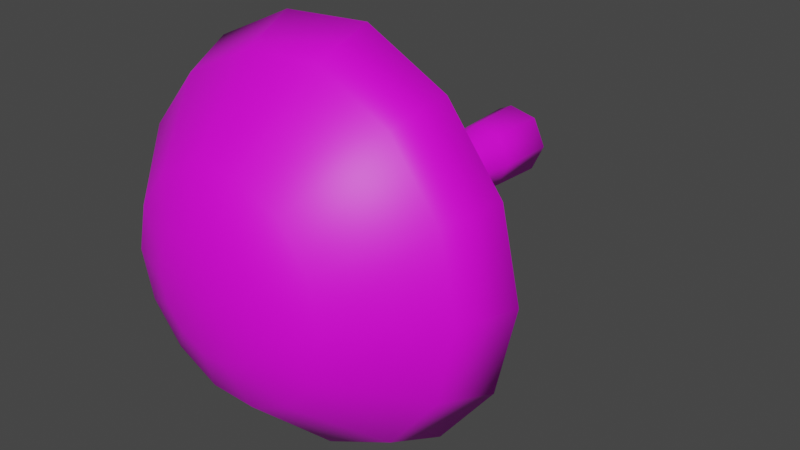 # Source: FE_leaf_13-07.blend  (saved by Blender 3.0.42; exported with 4.5.12 LTS)
import bpy
from mathutils import Matrix  # noqa: F401  (used for matrix-valued properties, if any)

bpy.ops.wm.read_factory_settings(use_empty=True)
scene = bpy.context.scene
scene.name = 'Scene'

# ---- images (referenced by path relative to the original .blend; pixels are not part of the script)
import os
ASSET_DIR = os.environ.get("B2B_ASSET_DIR", "")  # directory of the original .blend (textures are referenced by path, not embedded)
HERE = os.path.dirname(os.path.abspath(__file__))  # packed textures are extracted next to this script under _unpacked/

def load_image(name, relpath, width, height, colorspace="sRGB"):
    """Load a texture the original file referenced (path relative to the .blend, or extracted next to this script)."""
    p = next((c for c in (os.path.join(HERE, relpath), os.path.join(ASSET_DIR, relpath)) if relpath and os.path.exists(c)), "")
    if p:
        img = bpy.data.images.load(p, check_existing=True)
        img.name = name
    else:  # same state as the original file: an image datablock whose file is absent (Cycles renders it pink)
        img = bpy.data.images.new(name, width, height)
        img.source = "FILE"
        img.filepath = "//" + (relpath or name)
    img.colorspace_settings.name = colorspace
    return img
img_fe_leaf_13_tex_dds = load_image('FE_leaf_13_tex.dds', 'FE_leaf_13_tex.dds', 1024, 1024, 'sRGB')

# ---- materials (node trees are filled in below, after node groups)
mat_material = bpy.data.materials.new('Material')
mat_material.use_transparent_shadow = False

# ---- material node trees
mat_material.use_nodes = True; mat_material.node_tree.nodes.clear()
_N = mat_material.node_tree.nodes; _L = mat_material.node_tree.links
n0 = _N.new('ShaderNodeBsdfPrincipled'); n0.name = 'Principled BSDF'; n0.location = (10, 300)
n0.distribution = 'GGX'
n0.subsurface_method = 'RANDOM_WALK_SKIN'
n0.inputs[3].default_value = 1.45
n0.inputs[27].default_value = (0.0, 0.0, 0.0, 1.0)
n0.inputs[28].default_value = 1.0
n1 = _N.new('ShaderNodeOutputMaterial'); n1.name = 'Material Output'; n1.location = (300, 300)
n2 = _N.new('ShaderNodeTexImage'); n2.name = 'Image Texture'; n2.location = (-352, 214)
n2.image = img_fe_leaf_13_tex_dds
_L.new(n0.outputs[0], n1.inputs[0])
_L.new(n2.outputs[0], n0.inputs[0])
n1.is_active_output = True

# ---- world
world_world = bpy.data.worlds.new('World'); scene.world = world_world
world_world.use_nodes = True; world_world.node_tree.nodes.clear()
_N = world_world.node_tree.nodes; _L = world_world.node_tree.links
n0 = _N.new('ShaderNodeOutputWorld'); n0.name = 'World Output'; n0.location = (300, 300)
n1 = _N.new('ShaderNodeBackground'); n1.name = 'Background'; n1.location = (10, 300)
n1.inputs[0].default_value = (0.05088, 0.05088, 0.05088, 1.0)
_L.new(n1.outputs[0], n0.inputs[0])
n0.is_active_output = True
world_world.color = (0.05088, 0.05088, 0.05088)
world_world.use_sun_shadow = False
world_world.sun_shadow_jitter_overblur = 0.0

# ---- meshes
me_0x07798a23_gmdl = bpy.data.meshes.new('0x07798A23.gmdl')
me_0x07798a23_gmdl.from_pydata([(-0.01908, 0.05746, 0.101), (0.06688, 0.05746, 0.08181), (0.003533, 0.09897, 3.725e-08), (-0.05982, 0.05746, 0.08062), (-0.08801, 0.05746, 0.0446), (-0.08801, 0.05746, -0.04456), (0.06688, 0.05746, -0.08163), (0.1051, 0.05746, -3.036e-07), (0.4153, -0.728, 0.2026), (0.2885, -0.7279, 0.3699), (0.3584, -0.757, 0.4569), (0.5164, -0.7572, 0.2492), (0.1052, -0.7278, 0.4615), (-0.09816, -0.7278, 0.4508), (-0.1231, -0.7569, 0.5597), (-0.2844, -0.7277, 0.3601), (-0.3565, -0.7567, 0.4495), (-0.4151, -0.7276, 0.204), (-0.5194, -0.7565, 0.2551), (-0.4618, -0.7276, 0.006802), (-0.5775, -0.7566, 0.009427), (-0.4127, -0.7281, -0.1944), (-0.5149, -0.7572, -0.2422), (-0.2825, -0.7284, -0.3559), (-0.3524, -0.7577, -0.4436), (-0.09817, -0.7285, -0.4492), (0.1052, -0.7286, -0.4591), (0.1302, -0.7579, -0.5734), (0.2885, -0.7285, -0.3715), (0.3584, -0.7578, -0.4628), (0.4153, -0.7284, -0.2059), (0.4606, -0.7282, 0.0006028), (0.3191, -0.9061, 0.4083), (0.4595, -0.9063, 0.2233), (0.1302, -0.7569, 0.5763), (0.1161, -0.906, 0.5117), (-0.1091, -0.906, 0.4986), (-0.3159, -0.9059, 0.3993), (-0.4607, -0.9057, 0.2265), (-0.5124, -0.9058, 0.008084), (-0.4574, -0.9063, -0.2151), (-0.3131, -0.9067, -0.3941), (-0.1231, -0.7578, -0.5581), (-0.1091, -0.9068, -0.4968), (0.1161, -0.9069, -0.5089), (0.3191, -0.9068, -0.4113), (0.5164, -0.7576, -0.2566), (0.4595, -0.9066, -0.2279), (0.5727, -0.7574, 0.000626), (0.5096, -0.9064, 0.0007472), (0.1907, -1.122, 0.2461), (0.274, -1.122, 0.1358), (0.07034, -1.122, 0.3025), (-0.06328, -1.122, 0.2979), (-0.1837, -1.122, 0.2357), (-0.2695, -1.122, 0.1331), (-0.3001, -1.122, 0.003487), (-0.2689, -1.122, -0.1279), (-0.1837, -1.122, -0.2339), (-0.06328, -1.123, -0.2957), (0.07034, -1.123, -0.3), (0.1907, -1.122, -0.2435), (0.274, -1.122, -0.1347), (0.3038, -1.122, 0.0009232), (0.1037, -1.177, 0.1309), (0.1483, -1.177, 0.07343), (0.03928, -1.177, 0.1618), (-0.03222, -1.177, 0.1605), (-0.09665, -1.177, 0.1279), (-0.1412, -1.177, 0.07105), (-0.1571, -1.177, 0.000969), (-0.1412, -1.177, -0.06909), (-0.09665, -1.177, -0.1259), (-0.03222, -1.177, -0.1583), (0.03928, -1.177, -0.1595), (0.1037, -1.177, -0.1286), (0.1483, -1.177, -0.07129), (0.1642, -1.177, 0.0009679), (0.003531, -1.194, 0.0009824), (0.05511, -0.3474, 0.06679), (0.05511, -0.2154, 0.06666), (-0.01487, -0.2154, 0.08242), (-0.01487, -0.3474, 0.08255), (0.08625, -0.3475, 0.0002695), (0.08625, -0.2155, 0.0001426), (0.05511, -0.3476, -0.06611), (0.05511, -0.2155, -0.06623), (-0.01487, -0.2156, -0.08201), (-0.01488, -0.3476, -0.08188), (-0.071, -0.3475, -0.03607), (-0.071, -0.2155, -0.0362), (-0.071, -0.3475, 0.03665), (-0.071, -0.2154, 0.03652), (-0.04804, -0.2154, 0.06587), (-0.04804, -0.3474, 0.066), (0.07686, -0.56, 0.09527), (0.05511, -0.4795, 0.06691), (-0.01487, -0.4795, 0.08267), (-0.02264, -0.56, 0.1173), (0.1211, -0.5601, 0.0004663), (0.08625, -0.4795, 0.0003965), (0.07686, -0.5601, -0.09412), (0.05511, -0.4796, -0.06598), (-0.02264, -0.5602, -0.1162), (-0.1024, -0.5601, -0.05103), (-0.071, -0.4796, -0.03595), (-0.01488, -0.4796, -0.08176), (-0.1024, -0.56, 0.052), (-0.071, -0.4795, 0.03678), (-0.04804, -0.4795, 0.06613), (-0.0698, -0.56, 0.09368), (-0.0819, -0.115, 0.04169), (-0.05559, -0.115, 0.07532), (-0.01757, -0.115, 0.09433), (0.06266, -0.115, 0.07637), (0.09836, -0.115, 4.54e-05), (0.06266, -0.1151, -0.07611), (-0.01757, -0.1151, -0.0941), (-0.01908, 0.05746, -0.1009), (-0.0819, -0.115, -0.04156), (0.1261, -0.6697, 0.1018), (0.003532, -0.6696, 0.1609), (-0.1191, -0.6697, 0.09916), (-0.1493, -0.6698, -0.0345), (-0.0645, -0.6699, -0.1426), (0.07866, -0.6405, 0.09768), (-0.02328, -0.6405, 0.1203), (-0.07159, -0.6405, 0.09601), (-0.105, -0.6405, 0.05331), (-0.105, -0.6406, -0.05221), (-0.02328, -0.6407, -0.119), (0.07156, -0.6699, -0.1446), (0.07866, -0.6407, -0.09639), (0.1564, -0.6698, -0.03561), (0.124, -0.6406, 0.0005327)], [], [(0, 1, 2), (2, 3, 0), (2, 4, 3), (5, 4, 2), (118, 5, 2), (6, 118, 2), (7, 6, 2), (1, 7, 2), (10, 11, 9), (8, 9, 11), (34, 10, 12), (9, 12, 10), (34, 12, 14), (12, 13, 14), (16, 14, 15), (13, 15, 14), (18, 16, 17), (15, 17, 16), (20, 18, 19), (17, 19, 18), (20, 19, 22), (19, 21, 22), (22, 21, 24), (21, 23, 24), (42, 24, 25), (23, 25, 24), (27, 42, 26), (25, 26, 42), (27, 26, 29), (26, 28, 29), (29, 28, 46), (28, 30, 46), (46, 30, 48), (30, 31, 48), (11, 48, 8), (31, 8, 48), (11, 10, 33), (10, 32, 33), (10, 34, 32), (34, 35, 32), (34, 14, 35), (14, 36, 35), (14, 16, 36), (16, 37, 36), (18, 38, 16), (16, 38, 37), (18, 20, 38), (20, 39, 38), (22, 40, 20), (20, 40, 39), (22, 24, 40), (24, 41, 40), (24, 42, 41), (42, 43, 41), (42, 27, 43), (27, 44, 43), (27, 29, 44), (29, 45, 44), (46, 47, 29), (29, 47, 45), (46, 48, 47), (48, 49, 47), (48, 11, 49), (11, 33, 49), (33, 32, 51), (50, 51, 32), (35, 52, 32), (52, 50, 32), (36, 53, 35), (53, 52, 35), (37, 54, 36), (54, 53, 36), (38, 55, 37), (55, 54, 37), (38, 39, 55), (56, 55, 39), (40, 57, 39), (57, 56, 39), (40, 41, 57), (58, 57, 41), (43, 59, 41), (59, 58, 41), (43, 44, 59), (60, 59, 44), (44, 45, 60), (61, 60, 45), (47, 62, 45), (62, 61, 45), (47, 49, 62), (63, 62, 49), (49, 33, 63), (51, 63, 33), (50, 64, 51), (51, 64, 65), (50, 52, 64), (52, 66, 64), (52, 53, 66), (53, 67, 66), (53, 54, 67), (54, 68, 67), (55, 69, 54), (54, 69, 68), (55, 56, 69), (56, 70, 69), (56, 57, 70), (57, 71, 70), (57, 58, 71), (58, 72, 71), (59, 73, 58), (58, 73, 72), (60, 74, 59), (59, 74, 73), (60, 61, 74), (61, 75, 74), (61, 62, 75), (62, 76, 75), (62, 63, 76), (63, 77, 76), (51, 65, 63), (63, 65, 77), (64, 66, 78), (65, 64, 78), (77, 65, 78), (76, 77, 78), (75, 76, 78), (74, 75, 78), (73, 74, 78), (72, 73, 78), (71, 72, 78), (70, 71, 78), (69, 70, 78), (68, 69, 78), (67, 68, 78), (66, 67, 78), (79, 80, 82), (80, 81, 82), (79, 83, 80), (83, 84, 80), (83, 85, 84), (85, 86, 84), (85, 88, 86), (88, 87, 86), (89, 90, 88), (88, 90, 87), (91, 92, 89), (89, 92, 90), (92, 91, 93), (93, 91, 94), (93, 94, 81), (81, 94, 82), (95, 96, 98), (96, 97, 98), (95, 99, 96), (99, 100, 96), (99, 101, 100), (101, 102, 100), (101, 103, 102), (103, 106, 102), (103, 104, 106), (104, 105, 106), (104, 107, 105), (107, 108, 105), (110, 109, 107), (109, 108, 107), (98, 97, 110), (97, 109, 110), (3, 4, 112), (4, 111, 112), (0, 3, 113), (3, 112, 113), (1, 0, 114), (0, 113, 114), (1, 114, 7), (7, 114, 115), (6, 7, 116), (7, 115, 116), (118, 6, 117), (6, 116, 117), (5, 118, 119), (118, 117, 119), (5, 119, 4), (4, 119, 111), (9, 8, 120), (9, 120, 12), (12, 120, 121), (13, 12, 121), (13, 121, 15), (15, 121, 122), (17, 15, 122), (17, 122, 19), (19, 122, 123), (21, 19, 123), (21, 123, 23), (23, 123, 124), (25, 23, 124), (25, 124, 26), (26, 124, 131), (28, 26, 131), (28, 131, 30), (30, 131, 133), (31, 30, 133), (8, 31, 120), (31, 133, 120), (120, 125, 121), (121, 125, 126), (121, 126, 122), (126, 127, 122), (122, 127, 128), (122, 128, 123), (123, 128, 129), (123, 129, 124), (124, 129, 130), (124, 130, 131), (131, 130, 132), (131, 132, 133), (133, 132, 134), (133, 134, 120), (120, 134, 125), (125, 95, 126), (95, 98, 126), (134, 99, 125), (125, 99, 95), (132, 101, 134), (101, 99, 134), (130, 103, 132), (103, 101, 132), (129, 104, 130), (104, 103, 130), (128, 107, 129), (107, 104, 129), (127, 110, 128), (110, 107, 128), (126, 98, 127), (98, 110, 127), (96, 79, 97), (79, 82, 97), (96, 100, 79), (100, 83, 79), (100, 102, 83), (102, 85, 83), (102, 106, 85), (106, 88, 85), (105, 89, 106), (106, 89, 88), (108, 91, 105), (105, 91, 89), (91, 108, 94), (94, 108, 109), (94, 109, 82), (82, 109, 97), (113, 112, 81), (112, 93, 81), (114, 113, 80), (80, 113, 81), (115, 114, 84), (80, 84, 114), (116, 115, 86), (84, 86, 115), (117, 116, 87), (86, 87, 116), (119, 117, 90), (87, 90, 117), (111, 119, 92), (90, 92, 119), (112, 111, 93), (111, 92, 93)])
me_0x07798a23_gmdl.polygons.foreach_set('use_smooth', [True] * 266)
_uv = me_0x07798a23_gmdl.uv_layers.new(name='UVMap')
_uv.uv.foreach_set('vector', [0.2455, 0.5422, 0.3204, 0.5422, 0.284, 0.5681, 0.284, 0.5681, 0.2061, 0.5422, 0.2455, 0.5422, 0.284, 0.5681, 0.1654, 0.5422, 0.2061, 0.5422, 0.05935, 0.5422, 0.1413, 0.5422, 0.284, 0.5681, 0.5254, 0.5422, 0.05935, 0.5422, 0.284, 0.5681, 0.4686, 0.5422, 0.5254, 0.5422, 0.284, 0.5681, 0.3949, 0.5422, 0.4686, 0.5422, 0.284, 0.5681, 0.3204, 0.5422, 0.3949, 0.5422, 0.284, 0.5681, 0.9076, 0.4059, 0.9668, 0.3281, 0.8814, 0.3733, 0.9289, 0.3106, 0.8814, 0.3733, 0.9668, 0.3281, 0.8221, 0.4506, 0.9076, 0.4059, 0.8127, 0.4076, 0.8814, 0.3733, 0.8127, 0.4076, 0.9076, 0.4059, 0.8221, 0.4506, 0.8127, 0.4076, 0.7271, 0.4444, 0.8127, 0.4076, 0.7365, 0.4036, 0.7271, 0.4444, 0.6397, 0.4031, 0.7271, 0.4444, 0.6667, 0.3696, 0.7365, 0.4036, 0.6667, 0.3696, 0.7271, 0.4444, 0.5786, 0.3303, 0.6397, 0.4031, 0.6177, 0.3111, 0.6667, 0.3696, 0.6177, 0.3111, 0.6397, 0.4031, 0.5569, 0.2382, 0.5786, 0.3303, 0.6002, 0.2372, 0.6177, 0.3111, 0.6002, 0.2372, 0.5786, 0.3303, 0.5569, 0.2382, 0.6002, 0.2372, 0.5803, 0.1439, 0.6002, 0.2372, 0.6186, 0.1618, 0.5803, 0.1439, 0.5803, 0.1439, 0.6186, 0.1618, 0.6412, 0.06841, 0.6186, 0.1618, 0.6674, 0.1013, 0.6412, 0.06841, 0.7271, 0.02551, 0.6412, 0.06841, 0.7365, 0.06631, 0.6674, 0.1013, 0.7365, 0.06631, 0.6412, 0.06841, 0.8221, 0.01977, 0.7271, 0.02551, 0.8127, 0.06261, 0.7365, 0.06631, 0.8127, 0.06261, 0.7271, 0.02551, 0.8221, 0.01977, 0.8127, 0.06261, 0.9076, 0.06123, 0.8127, 0.06261, 0.8814, 0.09545, 0.9076, 0.06123, 0.9076, 0.06123, 0.8814, 0.09545, 0.9668, 0.1385, 0.8814, 0.09545, 0.9289, 0.1575, 0.9668, 0.1385, 0.9668, 0.1385, 0.9289, 0.1575, 0.9879, 0.2349, 0.9289, 0.1575, 0.9459, 0.2349, 0.9879, 0.2349, 0.9668, 0.3281, 0.9879, 0.2349, 0.9289, 0.3106, 0.9459, 0.2349, 0.9289, 0.3106, 0.9879, 0.2349, 0.962, 0.8325, 0.8904, 0.9267, 0.9362, 0.8206, 0.8904, 0.9267, 0.8725, 0.9046, 0.9362, 0.8206, 0.8904, 0.9267, 0.7868, 0.9809, 0.8725, 0.9046, 0.7868, 0.9809, 0.7804, 0.9515, 0.8725, 0.9046, 0.7868, 0.9809, 0.6718, 0.9734, 0.7804, 0.9515, 0.6718, 0.9734, 0.6782, 0.9456, 0.7804, 0.9515, 0.6718, 0.9734, 0.5659, 0.9233, 0.6782, 0.9456, 0.5659, 0.9233, 0.5843, 0.9005, 0.6782, 0.9456, 0.492, 0.8351, 0.5186, 0.8221, 0.5659, 0.9233, 0.5659, 0.9233, 0.5186, 0.8221, 0.5843, 0.9005, 0.492, 0.8351, 0.4656, 0.7236, 0.5186, 0.8221, 0.4656, 0.7236, 0.4952, 0.723, 0.5186, 0.8221, 0.494, 0.6095, 0.5201, 0.6217, 0.4656, 0.7236, 0.4656, 0.7236, 0.5201, 0.6217, 0.4952, 0.723, 0.494, 0.6095, 0.5678, 0.518, 0.5201, 0.6217, 0.5678, 0.518, 0.5856, 0.5405, 0.5201, 0.6217, 0.5678, 0.518, 0.6718, 0.4661, 0.5856, 0.5405, 0.6718, 0.4661, 0.6782, 0.4939, 0.5856, 0.5405, 0.6718, 0.4661, 0.7868, 0.4591, 0.6782, 0.4939, 0.7868, 0.4591, 0.7804, 0.4884, 0.6782, 0.4939, 0.7868, 0.4591, 0.8904, 0.5093, 0.7804, 0.4884, 0.8904, 0.5093, 0.8725, 0.5327, 0.7804, 0.4884, 0.962, 0.6029, 0.9362, 0.6159, 0.8904, 0.5093, 0.8904, 0.5093, 0.9362, 0.6159, 0.8725, 0.5327, 0.962, 0.6029, 0.9876, 0.7196, 0.9362, 0.6159, 0.9876, 0.7196, 0.959, 0.7196, 0.9362, 0.6159, 0.9876, 0.7196, 0.962, 0.8325, 0.959, 0.7196, 0.962, 0.8325, 0.9362, 0.8206, 0.959, 0.7196, 0.9362, 0.8206, 0.8725, 0.9046, 0.8521, 0.7808, 0.8143, 0.8309, 0.8521, 0.7808, 0.8725, 0.9046, 0.7804, 0.9515, 0.7596, 0.8565, 0.8725, 0.9046, 0.7596, 0.8565, 0.8143, 0.8309, 0.8725, 0.9046, 0.6782, 0.9456, 0.699, 0.8544, 0.7804, 0.9515, 0.699, 0.8544, 0.7596, 0.8565, 0.7804, 0.9515, 0.5843, 0.9005, 0.6444, 0.8262, 0.6782, 0.9456, 0.6444, 0.8262, 0.699, 0.8544, 0.6782, 0.9456, 0.5186, 0.8221, 0.6054, 0.7796, 0.5843, 0.9005, 0.6054, 0.7796, 0.6444, 0.8262, 0.5843, 0.9005, 0.5186, 0.8221, 0.4952, 0.723, 0.6054, 0.7796, 0.5915, 0.7208, 0.6054, 0.7796, 0.4952, 0.723, 0.5201, 0.6217, 0.6057, 0.6612, 0.4952, 0.723, 0.6057, 0.6612, 0.5915, 0.7208, 0.4952, 0.723, 0.5201, 0.6217, 0.5856, 0.5405, 0.6057, 0.6612, 0.6444, 0.6131, 0.6057, 0.6612, 0.5856, 0.5405, 0.6782, 0.4939, 0.699, 0.585, 0.5856, 0.5405, 0.699, 0.585, 0.6444, 0.6131, 0.5856, 0.5405, 0.6782, 0.4939, 0.7804, 0.4884, 0.699, 0.585, 0.7596, 0.5831, 0.699, 0.585, 0.7804, 0.4884, 0.7804, 0.4884, 0.8725, 0.5327, 0.7596, 0.5831, 0.8143, 0.6087, 0.7596, 0.5831, 0.8725, 0.5327, 0.9362, 0.6159, 0.8521, 0.6581, 0.8725, 0.5327, 0.8521, 0.6581, 0.8143, 0.6087, 0.8725, 0.5327, 0.9362, 0.6159, 0.959, 0.7196, 0.8521, 0.6581, 0.8656, 0.7196, 0.8521, 0.6581, 0.959, 0.7196, 0.959, 0.7196, 0.9362, 0.8206, 0.8656, 0.7196, 0.8521, 0.7808, 0.8656, 0.7196, 0.9362, 0.8206, 0.8143, 0.8309, 0.7748, 0.7786, 0.8521, 0.7808, 0.8521, 0.7808, 0.7748, 0.7786, 0.795, 0.7525, 0.8143, 0.8309, 0.7596, 0.8565, 0.7748, 0.7786, 0.7596, 0.8565, 0.7455, 0.7926, 0.7748, 0.7786, 0.7596, 0.8565, 0.699, 0.8544, 0.7455, 0.7926, 0.699, 0.8544, 0.7131, 0.792, 0.7455, 0.7926, 0.699, 0.8544, 0.6444, 0.8262, 0.7131, 0.792, 0.6444, 0.8262, 0.6838, 0.7773, 0.7131, 0.792, 0.6054, 0.7796, 0.6636, 0.7514, 0.6444, 0.8262, 0.6444, 0.8262, 0.6636, 0.7514, 0.6838, 0.7773, 0.6054, 0.7796, 0.5915, 0.7208, 0.6636, 0.7514, 0.5915, 0.7208, 0.6564, 0.7196, 0.6636, 0.7514, 0.5915, 0.7208, 0.6057, 0.6612, 0.6564, 0.7196, 0.6057, 0.6612, 0.6636, 0.6878, 0.6564, 0.7196, 0.6057, 0.6612, 0.6444, 0.6131, 0.6636, 0.6878, 0.6444, 0.6131, 0.6838, 0.6621, 0.6636, 0.6878, 0.699, 0.585, 0.7131, 0.6474, 0.6444, 0.6131, 0.6444, 0.6131, 0.7131, 0.6474, 0.6838, 0.6621, 0.7596, 0.5831, 0.7455, 0.6468, 0.699, 0.585, 0.699, 0.585, 0.7455, 0.6468, 0.7131, 0.6474, 0.7596, 0.5831, 0.8143, 0.6087, 0.7455, 0.6468, 0.8143, 0.6087, 0.7748, 0.6608, 0.7455, 0.6468, 0.8143, 0.6087, 0.8521, 0.6581, 0.7748, 0.6608, 0.8521, 0.6581, 0.795, 0.6869, 0.7748, 0.6608, 0.8521, 0.6581, 0.8656, 0.7196, 0.795, 0.6869, 0.8656, 0.7196, 0.8022, 0.7196, 0.795, 0.6869, 0.8521, 0.7808, 0.795, 0.7525, 0.8656, 0.7196, 0.8656, 0.7196, 0.795, 0.7525, 0.8022, 0.7196, 0.7748, 0.7786, 0.7455, 0.7926, 0.7293, 0.7196, 0.795, 0.7525, 0.7748, 0.7786, 0.7293, 0.7196, 0.8022, 0.7196, 0.795, 0.7525, 0.7293, 0.7196, 0.795, 0.6869, 0.8022, 0.7196, 0.7293, 0.7196, 0.7748, 0.6608, 0.795, 0.6869, 0.7293, 0.7196, 0.7455, 0.6468, 0.7748, 0.6608, 0.7293, 0.7196, 0.7131, 0.6474, 0.7455, 0.6468, 0.7293, 0.7196, 0.6838, 0.6621, 0.7131, 0.6474, 0.7293, 0.7196, 0.6636, 0.6878, 0.6838, 0.6621, 0.7293, 0.7196, 0.6564, 0.7196, 0.6636, 0.6878, 0.7293, 0.7196, 0.6636, 0.7514, 0.6564, 0.7196, 0.7293, 0.7196, 0.6838, 0.7773, 0.6636, 0.7514, 0.7293, 0.7196, 0.7131, 0.792, 0.6838, 0.7773, 0.7293, 0.7196, 0.7455, 0.7926, 0.7131, 0.792, 0.7293, 0.7196, 0.3214, 0.2886, 0.3214, 0.3713, 0.2466, 0.2886, 0.3214, 0.3713, 0.2466, 0.3713, 0.2466, 0.2886, 0.3214, 0.2886, 0.3951, 0.2886, 0.3214, 0.3713, 0.3951, 0.2886, 0.3951, 0.3713, 0.3214, 0.3713, 0.3951, 0.2886, 0.4679, 0.2886, 0.3951, 0.3713, 0.4679, 0.2886, 0.4679, 0.3713, 0.3951, 0.3713, 0.4679, 0.2886, 0.5406, 0.2886, 0.4679, 0.3713, 0.5406, 0.2886, 0.5406, 0.3713, 0.4679, 0.3713, 0.08258, 0.2886, 0.08258, 0.3713, 0.004077, 0.2886, 0.004077, 0.2886, 0.08258, 0.3713, 0.004077, 0.3713, 0.1658, 0.2886, 0.1658, 0.3713, 0.08258, 0.2886, 0.08258, 0.2886, 0.1658, 0.3713, 0.08258, 0.3713, 0.1658, 0.3713, 0.1658, 0.2886, 0.2069, 0.3713, 0.2069, 0.3713, 0.1658, 0.2886, 0.2069, 0.2886, 0.2069, 0.3713, 0.2069, 0.2886, 0.2466, 0.3713, 0.2466, 0.3713, 0.2069, 0.2886, 0.2466, 0.2886, 0.3197, 0.1555, 0.3214, 0.2059, 0.2448, 0.1555, 0.3214, 0.2059, 0.2466, 0.2059, 0.2448, 0.1555, 0.3197, 0.1555, 0.3948, 0.1555, 0.3214, 0.2059, 0.3948, 0.1555, 0.3951, 0.2059, 0.3214, 0.2059, 0.3948, 0.1555, 0.469, 0.1555, 0.3951, 0.2059, 0.469, 0.1555, 0.4679, 0.2059, 0.3951, 0.2059, 0.469, 0.1555, 0.5424, 0.1555, 0.4679, 0.2059, 0.5424, 0.1555, 0.5406, 0.2059, 0.4679, 0.2059, 0.005908, 0.1555, 0.08399, 0.1555, 0.004077, 0.2059, 0.08399, 0.1555, 0.08258, 0.2059, 0.004077, 0.2059, 0.08399, 0.1555, 0.1652, 0.1555, 0.08258, 0.2059, 0.1652, 0.1555, 0.1658, 0.2059, 0.08258, 0.2059, 0.2056, 0.1555, 0.2069, 0.2059, 0.1652, 0.1555, 0.2069, 0.2059, 0.1658, 0.2059, 0.1652, 0.1555, 0.2448, 0.1555, 0.2466, 0.2059, 0.2056, 0.1555, 0.2466, 0.2059, 0.2069, 0.2059, 0.2056, 0.1555, 0.2061, 0.5422, 0.1654, 0.5422, 0.2063, 0.4342, 0.1654, 0.5422, 0.1655, 0.4342, 0.2063, 0.4342, 0.2455, 0.5422, 0.2061, 0.5422, 0.2458, 0.4342, 0.2061, 0.5422, 0.2063, 0.4342, 0.2458, 0.4342, 0.3204, 0.5422, 0.2455, 0.5422, 0.3207, 0.4342, 0.2455, 0.5422, 0.2458, 0.4342, 0.3207, 0.4342, 0.3204, 0.5422, 0.3207, 0.4342, 0.3949, 0.5422, 0.3949, 0.5422, 0.3207, 0.4342, 0.395, 0.4342, 0.4686, 0.5422, 0.3949, 0.5422, 0.4683, 0.4342, 0.3949, 0.5422, 0.395, 0.4342, 0.4683, 0.4342, 0.5254, 0.5422, 0.4686, 0.5422, 0.5414, 0.4342, 0.4686, 0.5422, 0.4683, 0.4342, 0.5414, 0.4342, 0.08346, 0.5422, 0.005222, 0.5422, 0.08319, 0.4342, 0.005222, 0.5422, 0.004863, 0.4342, 0.08319, 0.4342, 0.08346, 0.5422, 0.08319, 0.4342, 0.1654, 0.5422, 0.1654, 0.5422, 0.08319, 0.4342, 0.1655, 0.4342, 0.8814, 0.3733, 0.9289, 0.3106, 0.8205, 0.2728, 0.8814, 0.3733, 0.8205, 0.2728, 0.8127, 0.4076, 0.8127, 0.4076, 0.8205, 0.2728, 0.7746, 0.295, 0.7365, 0.4036, 0.8127, 0.4076, 0.7746, 0.295, 0.7365, 0.4036, 0.7746, 0.295, 0.6667, 0.3696, 0.6667, 0.3696, 0.7746, 0.295, 0.7287, 0.2718, 0.6177, 0.3111, 0.6667, 0.3696, 0.7287, 0.2718, 0.6177, 0.3111, 0.7287, 0.2718, 0.6002, 0.2372, 0.6002, 0.2372, 0.7287, 0.2718, 0.7173, 0.2217, 0.6186, 0.1618, 0.6002, 0.2372, 0.7173, 0.2217, 0.6186, 0.1618, 0.7173, 0.2217, 0.6674, 0.1013, 0.6674, 0.1013, 0.7173, 0.2217, 0.7491, 0.1812, 0.7365, 0.06631, 0.6674, 0.1013, 0.7491, 0.1812, 0.7365, 0.06631, 0.7491, 0.1812, 0.8127, 0.06261, 0.8127, 0.06261, 0.7491, 0.1812, 0.8001, 0.1805, 0.8814, 0.09545, 0.8127, 0.06261, 0.8001, 0.1805, 0.8814, 0.09545, 0.8001, 0.1805, 0.9289, 0.1575, 0.9289, 0.1575, 0.8001, 0.1805, 0.8319, 0.2213, 0.9459, 0.2349, 0.9289, 0.1575, 0.8319, 0.2213, 0.9289, 0.3106, 0.9459, 0.2349, 0.8205, 0.2728, 0.9459, 0.2349, 0.8319, 0.2213, 0.8205, 0.2728, 0.3374, 0.09823, 0.3196, 0.128, 0.2626, 0.09823, 0.2626, 0.09823, 0.3196, 0.128, 0.2447, 0.128, 0.2626, 0.09823, 0.2447, 0.128, 0.1847, 0.09823, 0.2447, 0.128, 0.2055, 0.128, 0.1847, 0.09823, 0.1847, 0.09823, 0.2055, 0.128, 0.1651, 0.128, 0.1847, 0.09823, 0.1651, 0.128, 0.1048, 0.09823, 0.1048, 0.09823, 0.1651, 0.128, 0.08408, 0.128, 0.1048, 0.09823, 0.08408, 0.128, 0.02631, 0.09823, 0.02631, 0.09823, 0.08408, 0.128, 0.006012, 0.128, 0.5436, 0.09823, 0.5425, 0.128, 0.4881, 0.09823, 0.4881, 0.09823, 0.5425, 0.128, 0.4691, 0.128, 0.4881, 0.09823, 0.4691, 0.128, 0.4136, 0.09823, 0.4136, 0.09823, 0.4691, 0.128, 0.3947, 0.128, 0.4136, 0.09823, 0.3947, 0.128, 0.3374, 0.09823, 0.3374, 0.09823, 0.3947, 0.128, 0.3196, 0.128, 0.3196, 0.128, 0.3197, 0.1555, 0.2447, 0.128, 0.3197, 0.1555, 0.2448, 0.1555, 0.2447, 0.128, 0.3947, 0.128, 0.3948, 0.1555, 0.3196, 0.128, 0.3196, 0.128, 0.3948, 0.1555, 0.3197, 0.1555, 0.4691, 0.128, 0.469, 0.1555, 0.3947, 0.128, 0.469, 0.1555, 0.3948, 0.1555, 0.3947, 0.128, 0.5425, 0.128, 0.5424, 0.1555, 0.4691, 0.128, 0.5424, 0.1555, 0.469, 0.1555, 0.4691, 0.128, 0.08408, 0.128, 0.08399, 0.1555, 0.006012, 0.128, 0.08399, 0.1555, 0.005908, 0.1555, 0.006012, 0.128, 0.1651, 0.128, 0.1652, 0.1555, 0.08408, 0.128, 0.1652, 0.1555, 0.08399, 0.1555, 0.08408, 0.128, 0.2055, 0.128, 0.2056, 0.1555, 0.1651, 0.128, 0.2056, 0.1555, 0.1652, 0.1555, 0.1651, 0.128, 0.2447, 0.128, 0.2448, 0.1555, 0.2055, 0.128, 0.2448, 0.1555, 0.2056, 0.1555, 0.2055, 0.128, 0.3214, 0.2059, 0.3214, 0.2886, 0.2466, 0.2059, 0.3214, 0.2886, 0.2466, 0.2886, 0.2466, 0.2059, 0.3214, 0.2059, 0.3951, 0.2059, 0.3214, 0.2886, 0.3951, 0.2059, 0.3951, 0.2886, 0.3214, 0.2886, 0.3951, 0.2059, 0.4679, 0.2059, 0.3951, 0.2886, 0.4679, 0.2059, 0.4679, 0.2886, 0.3951, 0.2886, 0.4679, 0.2059, 0.5406, 0.2059, 0.4679, 0.2886, 0.5406, 0.2059, 0.5406, 0.2886, 0.4679, 0.2886, 0.08258, 0.2059, 0.08258, 0.2886, 0.004077, 0.2059, 0.004077, 0.2059, 0.08258, 0.2886, 0.004077, 0.2886, 0.1658, 0.2059, 0.1658, 0.2886, 0.08258, 0.2059, 0.08258, 0.2059, 0.1658, 0.2886, 0.08258, 0.2886, 0.1658, 0.2886, 0.1658, 0.2059, 0.2069, 0.2886, 0.2069, 0.2886, 0.1658, 0.2059, 0.2069, 0.2059, 0.2069, 0.2886, 0.2069, 0.2059, 0.2466, 0.2886, 0.2466, 0.2886, 0.2069, 0.2059, 0.2466, 0.2059, 0.2458, 0.4342, 0.2063, 0.4342, 0.2466, 0.3713, 0.2063, 0.4342, 0.2069, 0.3713, 0.2466, 0.3713, 0.3207, 0.4342, 0.2458, 0.4342, 0.3214, 0.3713, 0.3214, 0.3713, 0.2458, 0.4342, 0.2466, 0.3713, 0.395, 0.4342, 0.3207, 0.4342, 0.3951, 0.3713, 0.3214, 0.3713, 0.3951, 0.3713, 0.3207, 0.4342, 0.4683, 0.4342, 0.395, 0.4342, 0.4679, 0.3713, 0.3951, 0.3713, 0.4679, 0.3713, 0.395, 0.4342, 0.5414, 0.4342, 0.4683, 0.4342, 0.5406, 0.3713, 0.4679, 0.3713, 0.5406, 0.3713, 0.4683, 0.4342, 0.08319, 0.4342, 0.004863, 0.4342, 0.08258, 0.3713, 0.004077, 0.3713, 0.08258, 0.3713, 0.004863, 0.4342, 0.1655, 0.4342, 0.08319, 0.4342, 0.1658, 0.3713, 0.08258, 0.3713, 0.1658, 0.3713, 0.08319, 0.4342, 0.2063, 0.4342, 0.1655, 0.4342, 0.2069, 0.3713, 0.1655, 0.4342, 0.1658, 0.3713, 0.2069, 0.3713])
me_0x07798a23_gmdl.materials.append(mat_material)
me_0x07798a23_gmdl.use_remesh_fix_poles = True
me_0x07798a23_gmdl.use_remesh_preserve_attributes = False
me_0x07798a23_gmdl.update()
arm_armature = bpy.data.armatures.new('Armature')  # bones are not reproduced

# ---- objects
ob_1_f40_l50_u40_0x0 = bpy.data.objects.new('1 F40 L50 U40 0x0', me_0x07798a23_gmdl)
ob_armature = bpy.data.objects.new('Armature', arm_armature)

# ---- transforms, parenting, visibility, modifiers, constraints
ob_1_f40_l50_u40_0x0.parent = ob_armature
ob_1_f40_l50_u40_0x0.location = (0.0, 0.0, 0.0)
_vg = ob_1_f40_l50_u40_0x0.vertex_groups.new(name='Bone')
for _i, _w in zip([0, 1, 2, 3, 4, 5, 6, 7, 8, 9, 10, 11, 12, 13, 14, 15, 16, 17, 18, 19, 20, 21, 22, 23, 24, 25, 26, 27, 28, 29, 30, 31, 32, 33, 34, 35, 36, 37, 38, 39, 40, 41, 42, 43, 44, 45, 46, 47, 48, 49, 50, 51, 52, 53, 54, 55, 56, 57, 58, 59, 60, 61, 62, 63, 64, 65, 66, 67, 68, 69, 70, 71, 72, 73, 74, 75, 76, 77, 78, 79, 80, 81, 82, 83, 84, 85, 86, 87, 88, 89, 90, 91, 92, 93, 94, 95, 96, 97, 98, 99, 100, 101, 102, 103, 104, 105, 106, 107, 108, 109, 110, 111, 112, 113, 114, 115, 116, 117, 118, 119, 120, 121, 122, 123, 124, 125, 126, 127, 128, 129, 130, 131, 132, 133, 134], [1.0, 1.0, 1.0, 1.0, 1.0, 1.0, 1.0, 1.0, 0.0, 2.623e-06, 0.0, 0.0, 0.0, 2.98e-06, 0.0, 0.0, 0.0, 0.0, 0.0, 0.0001742, 0.0, 0.0, 0.0, 1.192e-06, 0.0, 0.0, 0.0, 0.0, 0.0, 0.0, 0.0, 0.0, 0.0001016, 9.251e-05, 0.0, 0.0, 0.0, 4.768e-06, 0.0, 0.0, 0.0, 0.0, 0.0, 2.915e-05, 0.0, 0.0, 0.0, 0.0, 0.0, 4.113e-06, 1.699e-05, 3.338e-06, 0.0, 0.0001994, 0.0, 0.0, 0.0, 0.0, 2.825e-05, 1.74e-05, 0.0002193, 0.0006163, 0.001937, 4.172e-06, 0.0004185, 0.0, 7.761e-05, 0.003872, 0.0, 0.0001187, 1.597e-05, 2.682e-06, 0.0, 0.0, 0.0, 0.0, 0.001357, 5.305e-06, 0.0, 0.0, 0.0, 0.0, 0.0, 0.0, 0.0, 0.0, 0.0, 0.0, 0.0, 0.0, 0.0, 0.0, 0.0, 0.0, 0.0, 0.0, 0.0, 0.0, 0.0, 0.0, 0.0, 0.0, 0.0, 0.0, 0.0, 0.0, 0.0, 0.0, 0.0, 0.0, 0.0, 0.0, 3.815e-06, 0.0, 0.0, 0.0, 0.0, 0.0, 1.0, 0.0, 0.0, 0.0, 0.0, 2.682e-06, 1.073e-06, 0.0, 6.855e-06, 0.0, 0.0, 0.0, 0.0, 0.0, 0.0, 0.0, 0.0]): _vg.add([_i], _w, 'REPLACE')
_vg = ob_1_f40_l50_u40_0x0.vertex_groups.new(name='Bone.001')
for _i, _w in zip([0, 1, 3, 4, 5, 6, 7, 111, 112, 113, 114, 115, 116, 117, 118, 119], [0.0, 0.0, 0.0, 0.0, 0.0, 0.0, 0.0, 1.0, 1.0, 1.0, 1.0, 1.0, 1.0, 1.0, 0.0, 1.0]): _vg.add([_i], _w, 'REPLACE')
_vg = ob_1_f40_l50_u40_0x0.vertex_groups.new(name='Bone.002')
for _i, _w in zip([0, 1, 3, 4, 5, 6, 7, 80, 81, 84, 86, 87, 90, 92, 93, 111, 112, 113, 114, 115, 116, 117, 118, 119], [0.0, 0.0, 0.0, 0.0, 0.0, 0.0, 0.0, 1.0, 1.0, 1.0, 1.0, 1.0, 1.0, 1.0, 1.0, 0.0, 0.0, 0.0, 0.0, 0.0, 0.0, 0.0, 0.0, 0.0]): _vg.add([_i], _w, 'REPLACE')
_vg = ob_1_f40_l50_u40_0x0.vertex_groups.new(name='Bone.003')
for _i, _w in zip([79, 80, 81, 82, 83, 84, 85, 86, 87, 88, 89, 90, 91, 92, 93, 94, 111, 112, 113, 114, 115, 116, 117, 118, 119], [1.0, 0.0, 0.0, 1.0, 1.0, 0.0, 1.0, 0.0, 0.0, 1.0, 1.0, 0.0, 1.0, 0.0, 0.0, 1.0, 0.0, 0.0, 0.0, 0.0, 0.0, 0.0, 0.0, 0.0, 0.0]): _vg.add([_i], _w, 'REPLACE')
_vg = ob_1_f40_l50_u40_0x0.vertex_groups.new(name='Bone.004')
for _i, _w in zip([79, 80, 81, 82, 83, 84, 85, 86, 87, 88, 89, 90, 91, 92, 93, 94, 96, 97, 100, 102, 105, 106, 108, 109], [0.0, 0.0, 0.0, 0.0, 0.0, 0.0, 0.0, 0.0, 0.0, 0.0, 0.0, 0.0, 0.0, 0.0, 0.0, 0.0, 1.0, 1.0, 1.0, 1.0, 1.0, 1.0, 1.0, 1.0]): _vg.add([_i], _w, 'REPLACE')
_vg = ob_1_f40_l50_u40_0x0.vertex_groups.new(name='Bone.005')
for _i, _w in zip([79, 82, 83, 85, 88, 89, 91, 94, 95, 98, 99, 101, 103, 104, 107, 110], [0.0, 0.0, 0.0, 0.0, 0.0, 0.0, 0.0, 0.0, 1.0, 1.0, 1.0, 1.0, 1.0, 1.0, 1.0, 1.0]): _vg.add([_i], _w, 'REPLACE')
_vg = ob_1_f40_l50_u40_0x0.vertex_groups.new(name='Bone.006')
for _i, _w in zip([96, 97, 100, 102, 105, 108, 109, 125, 126, 127, 128, 129, 130, 132, 134], [0.0, 0.0, 0.0, 0.0, 0.0, 0.0, 0.0, 1.0, 1.0, 1.0, 1.0, 1.0, 1.0, 1.0, 1.0]): _vg.add([_i], _w, 'REPLACE')
_vg = ob_1_f40_l50_u40_0x0.vertex_groups.new(name='Bone.007')
for _i, _w in zip([95, 96, 97, 98, 99, 100, 101, 102, 103, 104, 105, 106, 107, 108, 109, 110, 120, 121, 122, 123, 124, 131, 133], [0.0, 0.0, 0.0, 0.0, 0.0, 0.0, 0.0, 0.0, 0.0, 0.0, 0.0, 0.0, 0.0, 0.0, 0.0, 0.0, 1.0, 1.0, 1.0, 1.0, 1.0, 1.0, 1.0]): _vg.add([_i], _w, 'REPLACE')
_vg = ob_1_f40_l50_u40_0x0.vertex_groups.new(name='Bone.008')
for _i, _w in zip([8, 9, 10, 11, 12, 13, 14, 15, 16, 17, 18, 19, 20, 21, 22, 23, 24, 25, 26, 27, 28, 29, 30, 31, 50, 51, 52, 53, 125, 126, 127, 128, 129, 130, 131, 132, 133, 134], [1.0, 1.0, 0.0, 0.0, 1.0, 1.0, 3.517e-06, 1.0, 0.0, 1.0, 0.0, 0.9998, 0.0, 1.0, 0.0, 1.0, 0.0, 1.0, 1.0, 0.0, 1.0, 0.0, 1.0, 1.0, 0.0, 0.0, 0.0, 0.0, 0.0, 0.0, 0.0, 0.0, 0.0, 0.0, 0.0, 0.0, 0.0, 0.0]): _vg.add([_i], _w, 'REPLACE')
_vg = ob_1_f40_l50_u40_0x0.vertex_groups.new(name='Bone.009')
for _i, _w in zip([10, 11, 14, 16, 18, 20, 22, 24, 27, 29, 32, 33, 34, 35, 36, 37, 38, 39, 40, 41, 42, 43, 44, 45, 46, 47, 48, 49, 50, 51, 52, 53, 54, 55, 56, 57, 58, 59, 60, 61, 62, 63, 64, 65, 66, 67, 68, 69, 70, 73, 74, 75, 76, 77, 95, 98, 99, 101, 103, 104, 106, 107, 110, 125, 126, 127, 128, 129, 130, 131, 132, 133, 134], [1.0, 1.0, 1.0, 1.0, 1.0, 1.0, 1.0, 1.0, 1.0, 1.0, 0.0, 0.0, 1.0, 0.0, 0.0, 0.0, 0.0, 0.0, 0.0, 0.0, 1.0, 0.0, 0.0, 0.0, 1.0, 0.0, 1.0, 0.0, 0.0, 0.0, 0.0, 0.0, 0.0, 0.0, 0.0, 0.0, 0.0, 0.0, 0.0, 0.0, 0.0, 0.0, 0.0, 0.0, 0.0, 0.0, 0.0, 0.0, 0.0, 0.0, 0.0, 0.0, 0.0, 0.0, 0.0, 0.0, 0.0, 0.0, 0.0, 0.0, 0.0, 0.0, 0.0, 0.0, 0.0, 0.0, 0.0, 0.0, 0.0, 0.0, 0.0, 0.0, 0.0]): _vg.add([_i], _w, 'REPLACE')
_vg = ob_1_f40_l50_u40_0x0.vertex_groups.new(name='Bone.010')
for _i, _w in zip([8, 9, 13, 15, 17, 19, 21, 23, 25, 30, 31, 32, 33, 34, 35, 36, 37, 38, 39, 40, 41, 42, 43, 44, 45, 46, 47, 48, 49, 54, 55, 56, 57, 58, 59, 60, 61, 62, 63, 71, 72, 120, 121, 122, 123, 124], [0.0, 0.0, 0.0, 0.0, 0.0, 0.0, 0.0, 0.0, 0.0, 0.0, 0.0, 0.9999, 0.9999, 0.0, 1.0, 1.0, 1.0, 1.0, 1.0, 1.0, 1.0, 0.0, 1.0, 1.0, 1.0, 0.0, 1.0, 0.0, 1.0, 0.0, 0.0, 0.0, 0.0, 0.0, 0.0, 0.0, 0.0, 0.0, 0.0, 0.0, 0.0, 0.0, 0.0, 0.0, 0.0, 0.0]): _vg.add([_i], _w, 'REPLACE')
_vg = ob_1_f40_l50_u40_0x0.vertex_groups.new(name='Bone.011')
for _i, _w in zip([8, 9, 10, 11, 12, 13, 14, 15, 16, 17, 18, 19, 20, 21, 22, 23, 24, 25, 26, 28, 30, 31, 32, 33, 34, 35, 36, 37, 38, 39, 40, 41, 42, 43, 44, 45, 46, 47, 48, 49, 50, 51, 52, 53, 54, 55, 56, 57, 58, 59, 60, 61, 62, 63, 64, 65, 66, 67, 68, 69, 70, 71, 72, 73, 74, 75, 76, 77, 120, 121, 122, 123, 124], [0.0, 0.0, 0.0, 0.0, 0.0, 0.0, 0.0, 0.0, 0.0, 0.0, 0.0, 0.0, 0.0, 0.0, 0.0, 0.0, 0.0, 0.0, 0.0, 0.0, 0.0, 0.0, 0.0, 0.0, 0.0, 0.0, 0.0, 0.0, 0.0, 0.0, 0.0, 0.0, 0.0, 0.0, 0.0, 0.0, 0.0, 0.0, 0.0, 0.0, 1.0, 1.0, 1.0, 0.9998, 1.0, 1.0, 1.0, 1.0, 1.0, 1.0, 0.9998, 0.9994, 0.9981, 1.0, 0.0, 0.0, 0.0, 0.0, 0.0, 0.0, 0.0, 0.0, 0.0, 0.0, 0.0, 0.0, 0.0, 0.0, 0.0, 0.0, 0.0, 0.0, 0.0]): _vg.add([_i], _w, 'REPLACE')
_vg = ob_1_f40_l50_u40_0x0.vertex_groups.new(name='Bone.012')
for _i, _w in zip([12, 26, 27, 28, 29, 64, 65, 66, 67, 68, 69, 70, 71, 72, 73, 74, 75, 76, 77, 78], [0.0, 0.0, 0.0, 0.0, 0.0, 0.9996, 1.0, 0.9999, 0.9961, 1.0, 0.9999, 1.0, 1.0, 1.0, 1.0, 1.0, 1.0, 0.9986, 1.0, 1.0]): _vg.add([_i], _w, 'REPLACE')
_m = ob_1_f40_l50_u40_0x0.modifiers.new('Armature', 'ARMATURE')
_m.object = ob_armature
ob_armature.location = (0.0, 0.0, 0.0)

# ---- collection membership
scene.collection.objects.link(ob_1_f40_l50_u40_0x0)
scene.collection.objects.link(ob_armature)

# ---- scene / render settings (as saved in the file)
scene.frame_start = 1; scene.frame_end = 250; scene.frame_set(0)
scene.render.engine = 'BLENDER_EEVEE_NEXT'
scene.cycles.sampling_pattern = 'TABULATED_SOBOL'
scene.cycles.use_light_tree = False
scene.view_settings.view_transform = 'Filmic'
bpy.context.view_layer.update()

# ---- added for rendering (the .blend has no active camera and no usable light): camera, sun
cam_auto = bpy.data.cameras.new('AutoCamera')
cam_auto.lens = 50.0
cam_auto.sensor_width = 36.0
cam_auto.clip_end = 1000.0
ob_auto_camera = bpy.data.objects.new('AutoCamera', cam_auto)
scene.collection.objects.link(ob_auto_camera)
ob_auto_camera.location = (1.7319, -2.5649, 1.30289)
ob_auto_camera.rotation_euler = (1.09748, -7.21219e-08, 0.694738)
scene.camera = ob_auto_camera
light_auto_sun = bpy.data.lights.new('AutoSun', 'SUN')
light_auto_sun.energy = 3.0
light_auto_sun.angle = 0.0523599
ob_auto_sun = bpy.data.objects.new('AutoSun', light_auto_sun)
scene.collection.objects.link(ob_auto_sun)
ob_auto_sun.rotation_euler = (0.872665, 0.174533, 0.523599)
bpy.context.view_layer.update()
